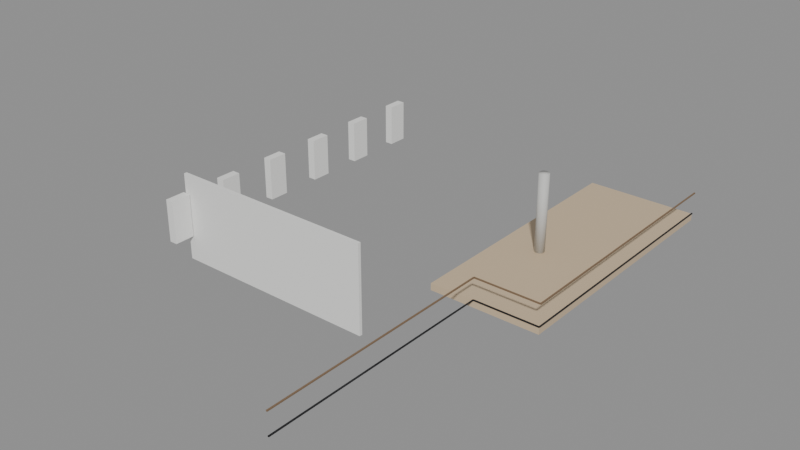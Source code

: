 # Source: SM_Bygg_Helgasetr_P2_V_MN.blend  (saved by Blender 5.3.31; exported with 4.5.12 LTS)
import bpy
from mathutils import Matrix  # noqa: F401  (used for matrix-valued properties, if any)

bpy.ops.wm.read_factory_settings(use_empty=True)
scene = bpy.context.scene
scene.name = 'Scene'

# ---- materials (node trees are filled in below, after node groups)
mat_woodlight_in = bpy.data.materials.new('WoodLight_In')
mat_woodlight_in.diffuse_color = (0.62, 0.48, 0.32, 1.0)
mat_plasterwhite_in = bpy.data.materials.new('PlasterWhite_In')
mat_plasterwhite_in.diffuse_color = (0.85, 0.85, 0.83, 1.0)
mat_wood_in = bpy.data.materials.new('Wood_In')
mat_wood_in.diffuse_color = (0.22, 0.14, 0.08, 1.0)
mat_metaldark_in = bpy.data.materials.new('MetalDark_In')
mat_metaldark_in.diffuse_color = (0.04, 0.04, 0.045, 1.0)
mat_concretesmooth_in = bpy.data.materials.new('ConcreteSmooth_In')
mat_concretesmooth_in.diffuse_color = (0.58, 0.58, 0.56, 1.0)

# ---- material node trees
mat_woodlight_in.use_nodes = True; mat_woodlight_in.node_tree.nodes.clear()
_N = mat_woodlight_in.node_tree.nodes; _L = mat_woodlight_in.node_tree.links
n0 = _N.new('ShaderNodeBsdfPrincipled'); n0.name = 'Principled BSDF'; n0.location = (-200, 100)
n0.inputs[0].default_value = (0.62, 0.48, 0.32, 1.0)
n0.inputs[10].default_value = 0.005
n1 = _N.new('ShaderNodeOutputMaterial'); n1.name = 'Material Output'; n1.location = (200, 100)
_L.new(n0.outputs[0], n1.inputs[0])
n1.is_active_output = True
mat_plasterwhite_in.use_nodes = True; mat_plasterwhite_in.node_tree.nodes.clear()
_N = mat_plasterwhite_in.node_tree.nodes; _L = mat_plasterwhite_in.node_tree.links
n0 = _N.new('ShaderNodeBsdfPrincipled'); n0.name = 'Principled BSDF'; n0.location = (-200, 100)
n0.inputs[0].default_value = (0.85, 0.85, 0.83, 1.0)
n0.inputs[2].default_value = 0.8
n0.inputs[10].default_value = 0.005
n1 = _N.new('ShaderNodeOutputMaterial'); n1.name = 'Material Output'; n1.location = (200, 100)
_L.new(n0.outputs[0], n1.inputs[0])
n1.is_active_output = True
mat_wood_in.use_nodes = True; mat_wood_in.node_tree.nodes.clear()
_N = mat_wood_in.node_tree.nodes; _L = mat_wood_in.node_tree.links
n0 = _N.new('ShaderNodeBsdfPrincipled'); n0.name = 'Principled BSDF'; n0.location = (-200, 100)
n0.inputs[0].default_value = (0.22, 0.14, 0.08, 1.0)
n0.inputs[2].default_value = 0.6
n0.inputs[10].default_value = 0.005
n1 = _N.new('ShaderNodeOutputMaterial'); n1.name = 'Material Output'; n1.location = (200, 100)
_L.new(n0.outputs[0], n1.inputs[0])
n1.is_active_output = True
mat_metaldark_in.use_nodes = True; mat_metaldark_in.node_tree.nodes.clear()
_N = mat_metaldark_in.node_tree.nodes; _L = mat_metaldark_in.node_tree.links
n0 = _N.new('ShaderNodeBsdfPrincipled'); n0.name = 'Principled BSDF'; n0.location = (-200, 100)
n0.inputs[0].default_value = (0.04, 0.04, 0.045, 1.0)
n0.inputs[1].default_value = 0.8
n0.inputs[2].default_value = 0.4
n0.inputs[10].default_value = 0.005
n1 = _N.new('ShaderNodeOutputMaterial'); n1.name = 'Material Output'; n1.location = (200, 100)
_L.new(n0.outputs[0], n1.inputs[0])
n1.is_active_output = True
mat_concretesmooth_in.use_nodes = True; mat_concretesmooth_in.node_tree.nodes.clear()
_N = mat_concretesmooth_in.node_tree.nodes; _L = mat_concretesmooth_in.node_tree.links
n0 = _N.new('ShaderNodeBsdfPrincipled'); n0.name = 'Principled BSDF'; n0.location = (-200, 100)
n0.inputs[0].default_value = (0.58, 0.58, 0.56, 1.0)
n0.inputs[2].default_value = 0.7
n0.inputs[10].default_value = 0.005
n1 = _N.new('ShaderNodeOutputMaterial'); n1.name = 'Material Output'; n1.location = (200, 100)
_L.new(n0.outputs[0], n1.inputs[0])
n1.is_active_output = True

# ---- meshes
me_sm_bygg_helgasetr_p2_v_mn = bpy.data.meshes.new('SM_Bygg_Helgasetr_P2_V_MN')
me_sm_bygg_helgasetr_p2_v_mn.from_pydata([(-15.55, 20.05, 5.25), (-9.9, 20.05, 5.25), (-9.9, 6.5, 5.25), (-15.55, 6.5, 5.25), (-15.55, 20.05, 5.6), (-9.9, 20.05, 5.6), (-9.9, 6.5, 5.6), (-15.55, 6.5, 5.6), (-25.95, 16.69, 6.5), (-25.55, 16.69, 6.5), (-25.55, 15.69, 6.5), (-25.95, 15.69, 6.5), (-25.95, 16.69, 8.6), (-25.55, 16.69, 8.6), (-25.55, 15.69, 8.6), (-25.95, 15.69, 8.6), (-25.95, 13.69, 6.5), (-25.55, 13.69, 6.5), (-25.55, 12.69, 6.5), (-25.95, 12.69, 6.5), (-25.95, 13.69, 8.6), (-25.55, 13.69, 8.6), (-25.55, 12.69, 8.6), (-25.95, 12.69, 8.6), (-25.95, 10.69, 6.5), (-25.55, 10.69, 6.5), (-25.55, 9.695, 6.5), (-25.95, 9.695, 6.5), (-25.95, 10.69, 8.6), (-25.55, 10.69, 8.6), (-25.55, 9.695, 8.6), (-25.95, 9.695, 8.6), (-25.95, 7.695, 6.5), (-25.55, 7.695, 6.5), (-25.55, 6.695, 6.5), (-25.95, 6.695, 6.5), (-25.95, 7.695, 8.6), (-25.55, 7.695, 8.6), (-25.55, 6.695, 8.6), (-25.95, 6.695, 8.6), (-25.95, 4.695, 6.5), (-25.55, 4.695, 6.5), (-25.55, 3.695, 6.5), (-25.95, 3.695, 6.5), (-25.95, 4.695, 8.6), (-25.55, 4.695, 8.6), (-25.55, 3.695, 8.6), (-25.95, 3.695, 8.6), (-25.95, 1.695, 6.5), (-25.55, 1.695, 6.5), (-25.55, 0.695, 6.5), (-25.95, 0.695, 6.5), (-25.95, 1.695, 8.6), (-25.55, 1.695, 8.6), (-25.55, 0.695, 8.6), (-25.95, 0.695, 8.6), (-13.28, 6.5, 6.7), (-13.22, 6.5, 6.7), (-13.22, -5.6, 6.7), (-13.28, -5.6, 6.7), (-13.28, 6.5, 6.76), (-13.22, 6.5, 6.76), (-13.22, -5.6, 6.76), (-13.28, -5.6, 6.76), (-13.28, 6.5, 5.6), (-13.22, 6.5, 5.6), (-13.22, -5.6, 5.6), (-13.28, -5.6, 5.6), (-13.28, 6.5, 5.65), (-13.22, 6.5, 5.65), (-13.22, -5.6, 5.65), (-13.28, -5.6, 5.65), (-9.93, 20.05, 6.7), (-9.87, 20.05, 6.7), (-9.87, 6.5, 6.7), (-9.93, 6.5, 6.7), (-9.93, 20.05, 6.76), (-9.87, 20.05, 6.76), (-9.87, 6.5, 6.76), (-9.93, 6.5, 6.76), (-9.93, 20.05, 5.6), (-9.87, 20.05, 5.6), (-9.87, 6.5, 5.6), (-9.93, 6.5, 5.6), (-9.93, 20.05, 5.65), (-9.87, 20.05, 5.65), (-9.87, 6.5, 5.65), (-9.93, 6.5, 5.65), (-13.25, 6.53, 6.7), (-9.9, 6.53, 6.7), (-9.9, 6.47, 6.7), (-13.25, 6.47, 6.7), (-13.25, 6.53, 6.76), (-9.9, 6.53, 6.76), (-9.9, 6.47, 6.76), (-13.25, 6.47, 6.76), (-13.25, 6.53, 5.6), (-9.9, 6.53, 5.6), (-9.9, 6.47, 5.6), (-13.25, 6.47, 5.6), (-13.25, 6.53, 5.65), (-9.9, 6.53, 5.65), (-9.9, 6.47, 5.65), (-13.25, 6.47, 5.65), (-25.83, 1.875, 5.25), (-15.47, 1.875, 5.25), (-15.47, 1.725, 5.25), (-25.83, 1.725, 5.25), (-25.83, 1.875, 9.55), (-15.47, 1.875, 9.55), (-15.47, 1.725, 9.55), (-25.83, 1.725, 9.55), (-13.29, 12.02, 5.6), (-13.3, 11.96, 5.6), (-13.32, 11.9, 5.6), (-13.36, 11.84, 5.6), (-13.41, 11.8, 5.6), (-13.48, 11.78, 5.6), (-13.54, 11.77, 5.6), (-13.6, 11.78, 5.6), (-13.66, 11.8, 5.6), (-13.72, 11.84, 5.6), (-13.76, 11.9, 5.6), (-13.78, 11.96, 5.6), (-13.79, 12.02, 5.6), (-13.78, 12.08, 5.6), (-13.76, 12.15, 5.6), (-13.72, 12.2, 5.6), (-13.66, 12.24, 5.6), (-13.6, 12.26, 5.6), (-13.54, 12.27, 5.6), (-13.48, 12.26, 5.6), (-13.41, 12.24, 5.6), (-13.36, 12.2, 5.6), (-13.32, 12.15, 5.6), (-13.3, 12.08, 5.6), (-13.29, 12.02, 9.55), (-13.3, 11.96, 9.55), (-13.32, 11.9, 9.55), (-13.36, 11.84, 9.55), (-13.41, 11.8, 9.55), (-13.48, 11.78, 9.55), (-13.54, 11.77, 9.55), (-13.6, 11.78, 9.55), (-13.66, 11.8, 9.55), (-13.72, 11.84, 9.55), (-13.76, 11.9, 9.55), (-13.78, 11.96, 9.55), (-13.79, 12.02, 9.55), (-13.78, 12.08, 9.55), (-13.76, 12.15, 9.55), (-13.72, 12.2, 9.55), (-13.66, 12.24, 9.55), (-13.6, 12.26, 9.55), (-13.54, 12.27, 9.55), (-13.48, 12.26, 9.55), (-13.41, 12.24, 9.55), (-13.36, 12.2, 9.55), (-13.32, 12.15, 9.55), (-13.3, 12.08, 9.55)], [], [(0, 1, 2, 3), (4, 7, 6, 5), (0, 4, 5, 1), (1, 5, 6, 2), (2, 6, 7, 3), (3, 7, 4, 0), (8, 9, 10, 11), (12, 15, 14, 13), (8, 12, 13, 9), (9, 13, 14, 10), (10, 14, 15, 11), (11, 15, 12, 8), (16, 17, 18, 19), (20, 23, 22, 21), (16, 20, 21, 17), (17, 21, 22, 18), (18, 22, 23, 19), (19, 23, 20, 16), (24, 25, 26, 27), (28, 31, 30, 29), (24, 28, 29, 25), (25, 29, 30, 26), (26, 30, 31, 27), (27, 31, 28, 24), (32, 33, 34, 35), (36, 39, 38, 37), (32, 36, 37, 33), (33, 37, 38, 34), (34, 38, 39, 35), (35, 39, 36, 32), (40, 41, 42, 43), (44, 47, 46, 45), (40, 44, 45, 41), (41, 45, 46, 42), (42, 46, 47, 43), (43, 47, 44, 40), (48, 49, 50, 51), (52, 55, 54, 53), (48, 52, 53, 49), (49, 53, 54, 50), (50, 54, 55, 51), (51, 55, 52, 48), (56, 57, 58, 59), (60, 63, 62, 61), (56, 60, 61, 57), (57, 61, 62, 58), (58, 62, 63, 59), (59, 63, 60, 56), (64, 65, 66, 67), (68, 71, 70, 69), (64, 68, 69, 65), (65, 69, 70, 66), (66, 70, 71, 67), (67, 71, 68, 64), (72, 73, 74, 75), (76, 79, 78, 77), (72, 76, 77, 73), (73, 77, 78, 74), (74, 78, 79, 75), (75, 79, 76, 72), (80, 81, 82, 83), (84, 87, 86, 85), (80, 84, 85, 81), (81, 85, 86, 82), (82, 86, 87, 83), (83, 87, 84, 80), (88, 89, 90, 91), (92, 95, 94, 93), (88, 92, 93, 89), (89, 93, 94, 90), (90, 94, 95, 91), (91, 95, 92, 88), (96, 97, 98, 99), (100, 103, 102, 101), (96, 100, 101, 97), (97, 101, 102, 98), (98, 102, 103, 99), (99, 103, 100, 96), (104, 105, 106, 107), (108, 111, 110, 109), (104, 108, 109, 105), (105, 109, 110, 106), (106, 110, 111, 107), (107, 111, 108, 104), (135, 112, 113, 114, 115, 116, 117, 118, 119, 120, 121, 122, 123, 124, 125, 126, 127, 128, 129, 130, 131, 132, 133, 134), (136, 159, 158, 157, 156, 155, 154, 153, 152, 151, 150, 149, 148, 147, 146, 145, 144, 143, 142, 141, 140, 139, 138, 137), (112, 136, 137, 113), (113, 137, 138, 114), (114, 138, 139, 115), (115, 139, 140, 116), (116, 140, 141, 117), (117, 141, 142, 118), (118, 142, 143, 119), (119, 143, 144, 120), (120, 144, 145, 121), (121, 145, 146, 122), (122, 146, 147, 123), (123, 147, 148, 124), (124, 148, 149, 125), (125, 149, 150, 126), (126, 150, 151, 127), (127, 151, 152, 128), (128, 152, 153, 129), (129, 153, 154, 130), (130, 154, 155, 131), (131, 155, 156, 132), (132, 156, 157, 133), (133, 157, 158, 134), (134, 158, 159, 135), (135, 159, 136, 112)])
me_sm_bygg_helgasetr_p2_v_mn.polygons.foreach_set('use_smooth', [0, 0, 0, 0, 0, 0, 0, 0, 0, 0, 0, 0, 0, 0, 0, 0, 0, 0, 0, 0, 0, 0, 0, 0, 0, 0, 0, 0, 0, 0, 0, 0, 0, 0, 0, 0, 0, 0, 0, 0, 0, 0, 0, 0, 0, 0, 0, 0, 0, 0, 0, 0, 0, 0, 0, 0, 0, 0, 0, 0, 0, 0, 0, 0, 0, 0, 0, 0, 0, 0, 0, 0, 0, 0, 0, 0, 0, 0, 0, 0, 0, 0, 0, 0, 1, 1, 1, 1, 1, 1, 1, 1, 1, 1, 1, 1, 1, 1, 1, 1, 1, 1, 1, 1, 1, 1, 1, 1, 1, 1])
me_sm_bygg_helgasetr_p2_v_mn.polygons.foreach_set('material_index', [0, 0, 0, 0, 0, 0, 1, 1, 1, 1, 1, 1, 1, 1, 1, 1, 1, 1, 1, 1, 1, 1, 1, 1, 1, 1, 1, 1, 1, 1, 1, 1, 1, 1, 1, 1, 1, 1, 1, 1, 1, 1, 2, 2, 2, 2, 2, 2, 3, 3, 3, 3, 3, 3, 2, 2, 2, 2, 2, 2, 3, 3, 3, 3, 3, 3, 2, 2, 2, 2, 2, 2, 3, 3, 3, 3, 3, 3, 1, 1, 1, 1, 1, 1, 4, 4, 4, 4, 4, 4, 4, 4, 4, 4, 4, 4, 4, 4, 4, 4, 4, 4, 4, 4, 4, 4, 4, 4, 4, 4])
_uv = me_sm_bygg_helgasetr_p2_v_mn.uv_layers.new(name='Float2')
_uv.uv.foreach_set('vector', [-7.775, 10.02, -4.95, 10.02, -4.95, 3.25, -7.775, 3.25, -7.775, 10.02, -7.775, 3.25, -4.95, 3.25, -4.95, 10.02, -7.775, 2.625, -7.775, 2.8, -4.95, 2.8, -4.95, 2.625, 10.02, 2.625, 10.02, 2.8, 3.25, 2.8, 3.25, 2.625, -4.95, 2.625, -4.95, 2.8, -7.775, 2.8, -7.775, 2.625, 3.25, 2.625, 3.25, 2.8, 10.02, 2.8, 10.02, 2.625, -12.98, 8.347, -12.77, 8.347, -12.77, 7.847, -12.98, 7.847, -12.98, 8.347, -12.98, 7.847, -12.77, 7.847, -12.77, 8.347, -12.98, 3.25, -12.98, 4.3, -12.77, 4.3, -12.77, 3.25, 8.347, 3.25, 8.347, 4.3, 7.847, 4.3, 7.847, 3.25, -12.77, 3.25, -12.77, 4.3, -12.98, 4.3, -12.98, 3.25, 7.847, 3.25, 7.847, 4.3, 8.347, 4.3, 8.347, 3.25, -12.98, 6.847, -12.77, 6.847, -12.77, 6.347, -12.98, 6.347, -12.98, 6.847, -12.98, 6.347, -12.77, 6.347, -12.77, 6.847, -12.98, 3.25, -12.98, 4.3, -12.77, 4.3, -12.77, 3.25, 6.847, 3.25, 6.847, 4.3, 6.347, 4.3, 6.347, 3.25, -12.77, 3.25, -12.77, 4.3, -12.98, 4.3, -12.98, 3.25, 6.347, 3.25, 6.347, 4.3, 6.847, 4.3, 6.847, 3.25, -12.98, 5.347, -12.77, 5.347, -12.77, 4.847, -12.98, 4.847, -12.98, 5.347, -12.98, 4.847, -12.77, 4.847, -12.77, 5.347, -12.98, 3.25, -12.98, 4.3, -12.77, 4.3, -12.77, 3.25, 5.347, 3.25, 5.347, 4.3, 4.847, 4.3, 4.847, 3.25, -12.77, 3.25, -12.77, 4.3, -12.98, 4.3, -12.98, 3.25, 4.847, 3.25, 4.847, 4.3, 5.347, 4.3, 5.347, 3.25, -12.98, 3.848, -12.77, 3.848, -12.77, 3.348, -12.98, 3.348, -12.98, 3.848, -12.98, 3.348, -12.77, 3.348, -12.77, 3.848, -12.98, 3.25, -12.98, 4.3, -12.77, 4.3, -12.77, 3.25, 3.848, 3.25, 3.848, 4.3, 3.348, 4.3, 3.348, 3.25, -12.77, 3.25, -12.77, 4.3, -12.98, 4.3, -12.98, 3.25, 3.348, 3.25, 3.348, 4.3, 3.848, 4.3, 3.848, 3.25, -12.98, 2.348, -12.77, 2.348, -12.77, 1.848, -12.98, 1.848, -12.98, 2.348, -12.98, 1.848, -12.77, 1.848, -12.77, 2.348, -12.98, 3.25, -12.98, 4.3, -12.77, 4.3, -12.77, 3.25, 2.348, 3.25, 2.348, 4.3, 1.848, 4.3, 1.848, 3.25, -12.77, 3.25, -12.77, 4.3, -12.98, 4.3, -12.98, 3.25, 1.848, 3.25, 1.848, 4.3, 2.348, 4.3, 2.348, 3.25, -12.98, 0.8475, -12.77, 0.8475, -12.77, 0.3475, -12.98, 0.3475, -12.98, 0.8475, -12.98, 0.3475, -12.77, 0.3475, -12.77, 0.8475, -12.98, 3.25, -12.98, 4.3, -12.77, 4.3, -12.77, 3.25, 0.8475, 3.25, 0.8475, 4.3, 0.3475, 4.3, 0.3475, 3.25, -12.77, 3.25, -12.77, 4.3, -12.98, 4.3, -12.98, 3.25, 0.3475, 3.25, 0.3475, 4.3, 0.8475, 4.3, 0.8475, 3.25, -6.64, 3.25, -6.61, 3.25, -6.61, -2.8, -6.64, -2.8, -6.64, 3.25, -6.64, -2.8, -6.61, -2.8, -6.61, 3.25, -6.64, 3.35, -6.64, 3.38, -6.61, 3.38, -6.61, 3.35, 3.25, 3.35, 3.25, 3.38, -2.8, 3.38, -2.8, 3.35, -6.61, 3.35, -6.61, 3.38, -6.64, 3.38, -6.64, 3.35, -2.8, 3.35, -2.8, 3.38, 3.25, 3.38, 3.25, 3.35, -6.64, 3.25, -6.61, 3.25, -6.61, -2.8, -6.64, -2.8, -6.64, 3.25, -6.64, -2.8, -6.61, -2.8, -6.61, 3.25, -6.64, 2.8, -6.64, 2.825, -6.61, 2.825, -6.61, 2.8, 3.25, 2.8, 3.25, 2.825, -2.8, 2.825, -2.8, 2.8, -6.61, 2.8, -6.61, 2.825, -6.64, 2.825, -6.64, 2.8, -2.8, 2.8, -2.8, 2.825, 3.25, 2.825, 3.25, 2.8, -4.965, 10.02, -4.935, 10.02, -4.935, 3.25, -4.965, 3.25, -4.965, 10.02, -4.965, 3.25, -4.935, 3.25, -4.935, 10.02, -4.965, 3.35, -4.965, 3.38, -4.935, 3.38, -4.935, 3.35, 10.02, 3.35, 10.02, 3.38, 3.25, 3.38, 3.25, 3.35, -4.935, 3.35, -4.935, 3.38, -4.965, 3.38, -4.965, 3.35, 3.25, 3.35, 3.25, 3.38, 10.02, 3.38, 10.02, 3.35, -4.965, 10.02, -4.935, 10.02, -4.935, 3.25, -4.965, 3.25, -4.965, 10.02, -4.965, 3.25, -4.935, 3.25, -4.935, 10.02, -4.965, 2.8, -4.965, 2.825, -4.935, 2.825, -4.935, 2.8, 10.02, 2.8, 10.02, 2.825, 3.25, 2.825, 3.25, 2.8, -4.935, 2.8, -4.935, 2.825, -4.965, 2.825, -4.965, 2.8, 3.25, 2.8, 3.25, 2.825, 10.02, 2.825, 10.02, 2.8, -6.625, 3.265, -4.95, 3.265, -4.95, 3.235, -6.625, 3.235, -6.625, 3.265, -6.625, 3.235, -4.95, 3.235, -4.95, 3.265, -6.625, 3.35, -6.625, 3.38, -4.95, 3.38, -4.95, 3.35, 3.265, 3.35, 3.265, 3.38, 3.235, 3.38, 3.235, 3.35, -4.95, 3.35, -4.95, 3.38, -6.625, 3.38, -6.625, 3.35, 3.235, 3.35, 3.235, 3.38, 3.265, 3.38, 3.265, 3.35, -6.625, 3.265, -4.95, 3.265, -4.95, 3.235, -6.625, 3.235, -6.625, 3.265, -6.625, 3.235, -4.95, 3.235, -4.95, 3.265, -6.625, 2.8, -6.625, 2.825, -4.95, 2.825, -4.95, 2.8, 3.265, 2.8, 3.265, 2.825, 3.235, 2.825, 3.235, 2.8, -4.95, 2.8, -4.95, 2.825, -6.625, 2.825, -6.625, 2.8, 3.235, 2.8, 3.235, 2.825, 3.265, 2.825, 3.265, 2.8, -12.91, 0.9375, -7.737, 0.9375, -7.737, 0.8625, -12.91, 0.8625, -12.91, 0.9375, -12.91, 0.8625, -7.737, 0.8625, -7.737, 0.9375, -12.91, 2.625, -12.91, 4.775, -7.737, 4.775, -7.737, 2.625, 0.9375, 2.625, 0.9375, 4.775, 0.8625, 4.775, 0.8625, 2.625, -7.737, 2.625, -7.737, 4.775, -12.91, 4.775, -12.91, 2.625, 0.8625, 2.625, 0.8625, 4.775, 0.9375, 4.775, 0.9375, 2.625, -6.649, 6.042, -6.645, 6.01, -6.649, 5.978, -6.662, 5.948, -6.682, 5.922, -6.707, 5.902, -6.738, 5.889, -6.77, 5.885, -6.802, 5.889, -6.832, 5.902, -6.858, 5.922, -6.878, 5.948, -6.891, 5.978, -6.895, 6.01, -6.891, 6.042, -6.878, 6.073, -6.858, 6.098, -6.832, 6.118, -6.802, 6.131, -6.77, 6.135, -6.738, 6.131, -6.707, 6.118, -6.682, 6.098, -6.662, 6.073, -6.645, 6.01, -6.649, 6.042, -6.662, 6.073, -6.682, 6.098, -6.707, 6.118, -6.738, 6.131, -6.77, 6.135, -6.802, 6.131, -6.832, 6.118, -6.858, 6.098, -6.878, 6.073, -6.891, 6.042, -6.895, 6.01, -6.891, 5.978, -6.878, 5.948, -6.858, 5.922, -6.832, 5.902, -6.802, 5.889, -6.77, 5.885, -6.738, 5.889, -6.707, 5.902, -6.682, 5.922, -6.662, 5.948, -6.649, 5.978, 6.01, 2.8, 6.01, 4.775, 5.978, 4.775, 5.978, 2.8, 5.978, 2.8, 5.978, 4.775, 5.948, 4.775, 5.948, 2.8, 5.948, 2.8, 5.948, 4.775, 5.922, 4.775, 5.922, 2.8, -6.682, 2.8, -6.682, 4.775, -6.707, 4.775, -6.707, 2.8, -6.707, 2.8, -6.707, 4.775, -6.738, 4.775, -6.738, 2.8, -6.738, 2.8, -6.738, 4.775, -6.77, 4.775, -6.77, 2.8, -6.77, 2.8, -6.77, 4.775, -6.802, 4.775, -6.802, 2.8, -6.802, 2.8, -6.802, 4.775, -6.832, 4.775, -6.832, 2.8, -6.832, 2.8, -6.832, 4.775, -6.858, 4.775, -6.858, 2.8, 5.922, 2.8, 5.922, 4.775, 5.948, 4.775, 5.948, 2.8, 5.948, 2.8, 5.948, 4.775, 5.978, 4.775, 5.978, 2.8, 5.978, 2.8, 5.978, 4.775, 6.01, 4.775, 6.01, 2.8, 6.01, 2.8, 6.01, 4.775, 6.042, 4.775, 6.042, 2.8, 6.042, 2.8, 6.042, 4.775, 6.073, 4.775, 6.073, 2.8, 6.073, 2.8, 6.073, 4.775, 6.098, 4.775, 6.098, 2.8, -6.858, 2.8, -6.858, 4.775, -6.832, 4.775, -6.832, 2.8, -6.832, 2.8, -6.832, 4.775, -6.802, 4.775, -6.802, 2.8, -6.802, 2.8, -6.802, 4.775, -6.77, 4.775, -6.77, 2.8, -6.77, 2.8, -6.77, 4.775, -6.738, 4.775, -6.738, 2.8, -6.738, 2.8, -6.738, 4.775, -6.707, 4.775, -6.707, 2.8, -6.707, 2.8, -6.707, 4.775, -6.682, 4.775, -6.682, 2.8, 6.098, 2.8, 6.098, 4.775, 6.073, 4.775, 6.073, 2.8, 6.073, 2.8, 6.073, 4.775, 6.042, 4.775, 6.042, 2.8, 6.042, 2.8, 6.042, 4.775, 6.01, 4.775, 6.01, 2.8])
me_sm_bygg_helgasetr_p2_v_mn.materials.append(mat_woodlight_in)
me_sm_bygg_helgasetr_p2_v_mn.materials.append(mat_plasterwhite_in)
me_sm_bygg_helgasetr_p2_v_mn.materials.append(mat_wood_in)
me_sm_bygg_helgasetr_p2_v_mn.materials.append(mat_metaldark_in)
me_sm_bygg_helgasetr_p2_v_mn.materials.append(mat_concretesmooth_in)
me_sm_bygg_helgasetr_p2_v_mn.update()

# ---- objects
ob_sm_bygg_helgasetr_p2_v_mn = bpy.data.objects.new('SM_Bygg_Helgasetr_P2_V_MN', me_sm_bygg_helgasetr_p2_v_mn)

# ---- transforms, parenting, visibility, modifiers, constraints
ob_sm_bygg_helgasetr_p2_v_mn.location = (0.0, 0.0, 0.0)

# ---- collection membership
scene.collection.objects.link(ob_sm_bygg_helgasetr_p2_v_mn)

# ---- scene / render settings (as saved in the file)
scene.frame_start = 1; scene.frame_end = 250; scene.frame_set(1)
scene.render.engine = 'BLENDER_EEVEE_NEXT'
scene.render.bake_bias = 0.0
scene.render.bake_samples = 0
scene.render.compositor_device = 'GPU'
scene.eevee.use_volume_custom_range = False
scene.eevee.fast_gi_thickness_near = 0.1
scene.eevee.fast_gi_thickness_far = 0.0
scene.eevee.ray_tracing_options.screen_trace_thickness = 0.1
bpy.context.view_layer.update()

# ---- added for rendering (the .blend has no active camera and no usable light): camera, sun + grey world if the file has none
cam_auto = bpy.data.cameras.new('AutoCamera')
cam_auto.lens = 50.0
cam_auto.sensor_width = 36.0
cam_auto.clip_end = 1000.0
ob_auto_camera = bpy.data.objects.new('AutoCamera', cam_auto)
scene.collection.objects.link(ob_auto_camera)
ob_auto_camera.location = (10.381, -26.7242, 30.0328)
ob_auto_camera.rotation_euler = (1.09748, -7.21219e-08, 0.694738)
scene.camera = ob_auto_camera
light_auto_sun = bpy.data.lights.new('AutoSun', 'SUN')
light_auto_sun.energy = 3.0
light_auto_sun.angle = 0.0523599
ob_auto_sun = bpy.data.objects.new('AutoSun', light_auto_sun)
scene.collection.objects.link(ob_auto_sun)
ob_auto_sun.rotation_euler = (0.872665, 0.174533, 0.523599)
if scene.world is None:
    world_auto = bpy.data.worlds.new('AutoWorld')
    world_auto.color = (0.3, 0.3, 0.3)
    scene.world = world_auto
bpy.context.view_layer.update()
